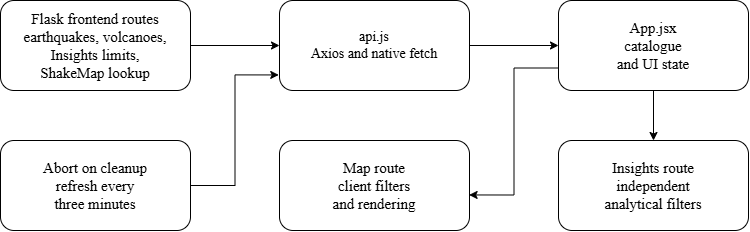

The diagram above was exported from draw.io. Its source (the exported page's mxGraphModel, read from the mxfile embedded in the PNG):
<mxGraphModel dx="860" dy="431" grid="1" gridSize="10" guides="1" tooltips="1" connect="1" arrows="1" fold="1" page="1" pageScale="1" pageWidth="827" pageHeight="1169" background="#ffffff" math="0" shadow="0">
  <root>
    <mxCell id="0" />
    <mxCell id="1" parent="0" />
    <mxCell id="xC97gAdx16WuE-K6CDGM-28" edge="1" parent="1" style="edgeStyle=orthogonalEdgeStyle;rounded=0;orthogonalLoop=1;jettySize=auto;html=1;exitX=0.75;exitY=1;exitDx=0;exitDy=0;entryX=1;entryY=0.5;entryDx=0;entryDy=0;fontStyle=1;fontSize=14;">
      <mxGeometry relative="1" as="geometry">
        <mxPoint x="725" y="160" as="sourcePoint" />
      </mxGeometry>
    </mxCell>
    <mxCell id="xC97gAdx16WuE-K6CDGM-42" edge="1" parent="1" style="edgeStyle=orthogonalEdgeStyle;rounded=0;orthogonalLoop=1;jettySize=auto;html=1;exitX=1;exitY=0.75;exitDx=0;exitDy=0;entryX=0.842;entryY=0.994;entryDx=0;entryDy=0;entryPerimeter=0;">
      <mxGeometry relative="1" as="geometry">
        <mxPoint x="755" y="350" as="sourcePoint" />
      </mxGeometry>
    </mxCell>
    <mxCell id="xC97gAdx16WuE-K6CDGM-96" edge="1" parent="1" style="edgeStyle=orthogonalEdgeStyle;rounded=0;orthogonalLoop=1;jettySize=auto;html=1;exitX=0.75;exitY=1;exitDx=0;exitDy=0;entryX=1;entryY=0.5;entryDx=0;entryDy=0;fontStyle=1;fontSize=14;">
      <mxGeometry relative="1" as="geometry">
        <mxPoint x="1144.8947368421054" y="410.2105263157895" as="sourcePoint" />
      </mxGeometry>
    </mxCell>
    <mxCell id="xC97gAdx16WuE-K6CDGM-97" edge="1" parent="1" style="edgeStyle=orthogonalEdgeStyle;rounded=0;orthogonalLoop=1;jettySize=auto;html=1;exitX=1;exitY=0.75;exitDx=0;exitDy=0;entryX=0.842;entryY=0.994;entryDx=0;entryDy=0;entryPerimeter=0;">
      <mxGeometry relative="1" as="geometry">
        <mxPoint x="1174.8947368421054" y="600.2105263157895" as="sourcePoint" />
      </mxGeometry>
    </mxCell>
    <mxCell id="l5myhAc0l3dJh1-RxttJ-84" edge="1" parent="1" source="l5myhAc0l3dJh1-RxttJ-60" style="edgeStyle=orthogonalEdgeStyle;rounded=0;orthogonalLoop=1;jettySize=auto;html=1;exitX=1;exitY=0.5;exitDx=0;exitDy=0;fontFamily=Latin Modern Roman;fontSource=https%3A%2F%2Flalten.github.io%2Flmweb%2Fstyle%2Flatinmodern-roman.css;" target="l5myhAc0l3dJh1-RxttJ-68">
      <mxGeometry relative="1" as="geometry" />
    </mxCell>
    <mxCell id="l5myhAc0l3dJh1-RxttJ-60" parent="1" style="rounded=1;whiteSpace=wrap;html=1;fontFamily=Latin Modern Roman;fontSource=https%3A%2F%2Flalten.github.io%2Flmweb%2Fstyle%2Flatinmodern-roman.css;" value="&lt;div&gt;&lt;font data-font-src=&quot;https://lalten.github.io/lmweb/style/latinmodern-roman.css&quot; style=&quot;font-size: 15px;&quot;&gt;Flask fron&lt;span style=&quot;background-color: transparent; color: light-dark(rgb(0, 0, 0), rgb(255, 255, 255));&quot;&gt;tend routes&lt;/span&gt;&lt;/font&gt;&lt;/div&gt;&lt;div&gt;&lt;font data-font-src=&quot;https://lalten.github.io/lmweb/style/latinmodern-roman.css&quot; style=&quot;font-size: 15px;&quot;&gt;earthquakes, volca&lt;span style=&quot;background-color: transparent; color: light-dark(rgb(0, 0, 0), rgb(255, 255, 255));&quot;&gt;noes, Insights limits,&lt;/span&gt;&lt;/font&gt;&lt;/div&gt;&lt;div&gt;&lt;font data-font-src=&quot;https://lalten.github.io/lmweb/style/latinmodern-roman.css&quot; style=&quot;font-size: 15px;&quot;&gt;ShakeMap lookup&lt;/font&gt;&lt;/div&gt;" vertex="1">
      <mxGeometry height="90" width="190" x="40" y="100" as="geometry" />
    </mxCell>
    <mxCell id="l5myhAc0l3dJh1-RxttJ-85" edge="1" parent="1" source="l5myhAc0l3dJh1-RxttJ-68" style="edgeStyle=orthogonalEdgeStyle;rounded=0;orthogonalLoop=1;jettySize=auto;html=1;exitX=1;exitY=0.5;exitDx=0;exitDy=0;entryX=0;entryY=0.5;entryDx=0;entryDy=0;fontFamily=Latin Modern Roman;fontSource=https%3A%2F%2Flalten.github.io%2Flmweb%2Fstyle%2Flatinmodern-roman.css;" target="l5myhAc0l3dJh1-RxttJ-69">
      <mxGeometry relative="1" as="geometry" />
    </mxCell>
    <mxCell id="l5myhAc0l3dJh1-RxttJ-68" parent="1" style="rounded=1;whiteSpace=wrap;html=1;fontFamily=Latin Modern Roman;fontSource=https%3A%2F%2Flalten.github.io%2Flmweb%2Fstyle%2Flatinmodern-roman.css;" value="&lt;div&gt;&lt;span style=&quot;font-size: 14px;&quot;&gt;&lt;font data-font-src=&quot;https://lalten.github.io/lmweb/style/latinmodern-roman.css&quot;&gt;api.js&lt;/font&gt;&lt;/span&gt;&lt;/div&gt;&lt;div&gt;&lt;font data-font-src=&quot;https://lalten.github.io/lmweb/style/latinmodern-roman.css&quot;&gt;&lt;span style=&quot;font-size: 14px;&quot;&gt;Axios and na&lt;/span&gt;&lt;span style=&quot;font-size: 14px; background-color: transparent; color: light-dark(rgb(0, 0, 0), rgb(255, 255, 255));&quot;&gt;tive fetch&lt;/span&gt;&lt;/font&gt;&lt;/div&gt;" vertex="1">
      <mxGeometry height="90" width="190" x="319" y="100" as="geometry" />
    </mxCell>
    <mxCell id="l5myhAc0l3dJh1-RxttJ-87" edge="1" parent="1" source="l5myhAc0l3dJh1-RxttJ-69" style="edgeStyle=orthogonalEdgeStyle;rounded=0;orthogonalLoop=1;jettySize=auto;html=1;exitX=0.5;exitY=1;exitDx=0;exitDy=0;entryX=0.5;entryY=0;entryDx=0;entryDy=0;fontFamily=Latin Modern Roman;fontSource=https%3A%2F%2Flalten.github.io%2Flmweb%2Fstyle%2Flatinmodern-roman.css;" target="l5myhAc0l3dJh1-RxttJ-72">
      <mxGeometry relative="1" as="geometry" />
    </mxCell>
    <mxCell id="l5myhAc0l3dJh1-RxttJ-69" parent="1" style="rounded=1;whiteSpace=wrap;html=1;fontFamily=Latin Modern Roman;fontSource=https%3A%2F%2Flalten.github.io%2Flmweb%2Fstyle%2Flatinmodern-roman.css;" value="&lt;div&gt;&lt;font style=&quot;font-size: 15px;&quot;&gt;App.jsx&lt;/font&gt;&lt;/div&gt;&lt;div&gt;&lt;font style=&quot;font-size: 15px;&quot;&gt;catalogue&lt;/font&gt;&lt;/div&gt;&lt;div&gt;&lt;font style=&quot;font-size: 15px;&quot;&gt;and UI state&lt;/font&gt;&lt;/div&gt;" vertex="1">
      <mxGeometry height="90" width="190" x="598" y="100" as="geometry" />
    </mxCell>
    <mxCell id="l5myhAc0l3dJh1-RxttJ-70" parent="1" style="rounded=1;whiteSpace=wrap;html=1;fontFamily=Latin Modern Roman;fontSource=https%3A%2F%2Flalten.github.io%2Flmweb%2Fstyle%2Flatinmodern-roman.css;" value="&lt;div&gt;&lt;font style=&quot;font-size: 15px;&quot;&gt;Abort on cleanup&lt;/font&gt;&lt;/div&gt;&lt;div&gt;&lt;font style=&quot;font-size: 15px;&quot;&gt;refresh every&lt;/font&gt;&lt;/div&gt;&lt;div&gt;&lt;font style=&quot;font-size: 15px;&quot;&gt;three minutes&lt;/font&gt;&lt;/div&gt;" vertex="1">
      <mxGeometry height="90" width="190" x="40" y="240" as="geometry" />
    </mxCell>
    <mxCell id="l5myhAc0l3dJh1-RxttJ-71" parent="1" style="rounded=1;whiteSpace=wrap;html=1;fontFamily=Latin Modern Roman;fontSource=https%3A%2F%2Flalten.github.io%2Flmweb%2Fstyle%2Flatinmodern-roman.css;" value="&lt;div&gt;&lt;font data-font-src=&quot;https://lalten.github.io/lmweb/style/latinmodern-roman.css&quot; style=&quot;font-size: 15px;&quot;&gt;Map route&lt;/font&gt;&lt;/div&gt;&lt;div&gt;&lt;font data-font-src=&quot;https://lalten.github.io/lmweb/style/latinmodern-roman.css&quot; style=&quot;font-size: 15px;&quot;&gt;client filters&lt;/font&gt;&lt;/div&gt;&lt;div&gt;&lt;font data-font-src=&quot;https://lalten.github.io/lmweb/style/latinmodern-roman.css&quot; style=&quot;font-size: 15px;&quot;&gt;and rendering&lt;/font&gt;&lt;/div&gt;" vertex="1">
      <mxGeometry height="90" width="190" x="319" y="240" as="geometry" />
    </mxCell>
    <mxCell id="l5myhAc0l3dJh1-RxttJ-72" parent="1" style="rounded=1;whiteSpace=wrap;html=1;fontFamily=Latin Modern Roman;fontSource=https%3A%2F%2Flalten.github.io%2Flmweb%2Fstyle%2Flatinmodern-roman.css;" value="&lt;div&gt;&lt;font data-font-src=&quot;https://lalten.github.io/lmweb/style/latinmodern-roman.css&quot; style=&quot;font-size: 15px;&quot;&gt;Insights route&lt;/font&gt;&lt;/div&gt;&lt;div&gt;&lt;font data-font-src=&quot;https://lalten.github.io/lmweb/style/latinmodern-roman.css&quot; style=&quot;font-size: 15px;&quot;&gt;independent&lt;/font&gt;&lt;/div&gt;&lt;div&gt;&lt;font data-font-src=&quot;https://lalten.github.io/lmweb/style/latinmodern-roman.css&quot; style=&quot;font-size: 15px;&quot;&gt;analytical filters&lt;/font&gt;&lt;/div&gt;" vertex="1">
      <mxGeometry height="90" width="190" x="598" y="240" as="geometry" />
    </mxCell>
    <mxCell id="l5myhAc0l3dJh1-RxttJ-86" edge="1" parent="1" source="l5myhAc0l3dJh1-RxttJ-70" style="edgeStyle=orthogonalEdgeStyle;rounded=0;orthogonalLoop=1;jettySize=auto;html=1;exitX=1;exitY=0.5;exitDx=0;exitDy=0;entryX=-0.004;entryY=0.827;entryDx=0;entryDy=0;entryPerimeter=0;fontFamily=Latin Modern Roman;fontSource=https%3A%2F%2Flalten.github.io%2Flmweb%2Fstyle%2Flatinmodern-roman.css;" target="l5myhAc0l3dJh1-RxttJ-68">
      <mxGeometry relative="1" as="geometry" />
    </mxCell>
    <mxCell id="l5myhAc0l3dJh1-RxttJ-88" edge="1" parent="1" source="l5myhAc0l3dJh1-RxttJ-69" style="edgeStyle=orthogonalEdgeStyle;rounded=0;orthogonalLoop=1;jettySize=auto;html=1;exitX=0;exitY=0.75;exitDx=0;exitDy=0;entryX=0.998;entryY=0.605;entryDx=0;entryDy=0;entryPerimeter=0;fontFamily=Latin Modern Roman;fontSource=https%3A%2F%2Flalten.github.io%2Flmweb%2Fstyle%2Flatinmodern-roman.css;" target="l5myhAc0l3dJh1-RxttJ-71">
      <mxGeometry relative="1" as="geometry" />
    </mxCell>
  </root>
</mxGraphModel>